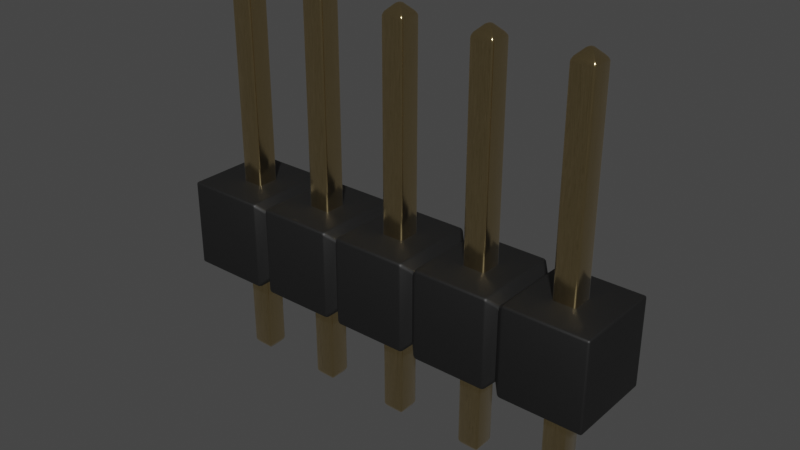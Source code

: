 # Source: PinHeader_1x5_P2.54mm_Drill1.1mm.blend  (saved by Blender 3.2.14; exported with 4.5.12 LTS)
import bpy
from mathutils import Matrix  # noqa: F401  (used for matrix-valued properties, if any)

bpy.ops.wm.read_factory_settings(use_empty=True)
scene = bpy.context.scene
scene.name = 'Scene'

# ---- collections
col_collection = bpy.data.collections.new('Collection'); scene.collection.children.link(col_collection)

# ---- materials (node trees are filled in below, after node groups)
mat_plastic_matte_black = bpy.data.materials.new('plastic_matte_black')
mat_plastic_matte_black.use_transparent_shadow = False
mat_plastic_matte_black.preview_render_type = 'CUBE'
mat_metal_goldpins_1 = bpy.data.materials.new('metal_goldpins_1')
mat_metal_goldpins_1.alpha_threshold = 0.0
mat_metal_goldpins_1.use_transparent_shadow = False
mat_metal_goldpins_1.preview_render_type = 'CUBE'
mat_metal_goldpins_1.diffuse_color = (0.5, 0.4018, 0.08046, 1.0)
mat_metal_goldpins_1.specular_color = (0.01, 0.05, 0.01)
mat_metal_goldpins_1.roughness = 0.5

# ---- node groups
ng_auto_smooth = bpy.data.node_groups.new('Auto Smooth', 'GeometryNodeTree')
_s = ng_auto_smooth.interface.new_socket(name='Geometry', in_out='OUTPUT', socket_type='NodeSocketGeometry')
_s = ng_auto_smooth.interface.new_socket(name='Geometry', in_out='INPUT', socket_type='NodeSocketGeometry')
_s = ng_auto_smooth.interface.new_socket(name='Angle', in_out='INPUT', socket_type='NodeSocketFloat')
_s.subtype = 'ANGLE'
_s.min_value = 0.0
_s.max_value = 3.142
ng_auto_smooth.is_modifier = True
_N = ng_auto_smooth.nodes; _L = ng_auto_smooth.links
n0 = _N.new('NodeGroupOutput'); n0.name = 'Group Output'; n0.location = (480, -100)
n1 = _N.new('NodeGroupInput'); n1.name = 'Group Input'; n1.location = (-420, -300)
n2 = _N.new('NodeGroupInput'); n2.name = 'Group Input.001'; n2.location = (-60, -100)
n3 = _N.new('GeometryNodeSetShadeSmooth'); n3.name = 'Set Shade Smooth'; n3.location = (120, -100)
n3.domain = 'EDGE'
n4 = _N.new('GeometryNodeSetShadeSmooth'); n4.name = 'Set Shade Smooth.001'; n4.location = (300, -100)
n5 = _N.new('GeometryNodeInputMeshEdgeAngle'); n5.name = 'Edge Angle'; n5.location = (-420, -220)
n6 = _N.new('GeometryNodeInputEdgeSmooth'); n6.name = 'Is Edge Smooth'; n6.location = (-60, -160)
n7 = _N.new('GeometryNodeInputShadeSmooth'); n7.name = 'Is Face Smooth'; n7.location = (-240, -340)
n8 = _N.new('FunctionNodeBooleanMath'); n8.name = 'Boolean Math'; n8.location = (-60, -220)
n9 = _N.new('FunctionNodeCompare'); n9.name = 'Compare'; n9.location = (-240, -180)
n9.operation = 'LESS_EQUAL'
_L.new(n5.outputs[0], n9.inputs[0])
_L.new(n4.outputs[0], n0.inputs[0])
_L.new(n1.outputs[1], n9.inputs[1])
_L.new(n9.outputs[0], n8.inputs[0])
_L.new(n7.outputs[0], n8.inputs[1])
_L.new(n2.outputs[0], n3.inputs[0])
_L.new(n6.outputs[0], n3.inputs[1])
_L.new(n3.outputs[0], n4.inputs[0])
_L.new(n8.outputs[0], n3.inputs[2])
n0.is_active_output = True

# ---- material node trees
mat_plastic_matte_black.use_nodes = True; mat_plastic_matte_black.node_tree.nodes.clear()
_N = mat_plastic_matte_black.node_tree.nodes; _L = mat_plastic_matte_black.node_tree.links
n0 = _N.new('ShaderNodeOutputMaterial'); n0.name = 'Material Output'; n0.location = (463, 300)
n1 = _N.new('ShaderNodeBsdfPrincipled'); n1.name = 'Principled BSDF'; n1.location = (173, 300)
n1.distribution = 'GGX'
n1.subsurface_method = 'BURLEY'
n1.inputs[1].default_value = 0.06818
n1.inputs[2].default_value = 0.5182
n1.inputs[3].default_value = 1.45
n1.inputs[13].default_value = 0.6432
n1.inputs[20].default_value = 0.1027
n1.inputs[27].default_value = (0.0, 0.0, 0.0, 1.0)
n1.inputs[28].default_value = 1.0
n2 = _N.new('ShaderNodeTexCoord'); n2.name = 'Texture Coordinate'; n2.location = (-1001, 105)
n3 = _N.new('ShaderNodeBump'); n3.name = 'Bump'; n3.location = (-135, -86)
n3.inputs[0].default_value = 0.1
n3.inputs[1].default_value = 0.4
n3.inputs[2].default_value = 1.0
n4 = _N.new('ShaderNodeMapping'); n4.name = 'Mapping'; n4.location = (-755, 143)
n4.inputs[3].default_value = (2.0, 2.0, 2.0)
n5 = _N.new('ShaderNodeValToRGB'); n5.name = 'ColorRamp'; n5.location = (-147, 213)
while len(n5.color_ramp.elements) > 1: n5.color_ramp.elements.remove(n5.color_ramp.elements[-1])
n5.color_ramp.elements[0].position = 0.0; n5.color_ramp.elements[0].color = (0.005014, 0.005014, 0.005014, 1.0)
_e = n5.color_ramp.elements.new(0.9955); _e.color = (0.01269, 0.01269, 0.01269, 1.0)
n6 = _N.new('ShaderNodeTexNoise'); n6.name = 'Noise Texture'; n6.location = (-455, 203)
n6.inputs[2].default_value = 200.0
n6.inputs[3].default_value = 5.6
n6.inputs[4].default_value = 0.5208
_L.new(n1.outputs[0], n0.inputs[0])
_L.new(n6.outputs[0], n5.inputs[0])
_L.new(n5.outputs[0], n1.inputs[0])
_L.new(n2.outputs[2], n4.inputs[0])
_L.new(n4.outputs[0], n6.inputs[0])
_L.new(n6.outputs[0], n3.inputs[3])
_L.new(n3.outputs[0], n1.inputs[5])
n0.is_active_output = True
mat_metal_goldpins_1.use_nodes = True; mat_metal_goldpins_1.node_tree.nodes.clear()
_N = mat_metal_goldpins_1.node_tree.nodes; _L = mat_metal_goldpins_1.node_tree.links
n0 = _N.new('ShaderNodeOutputMaterial'); n0.name = 'Material Output'; n0.location = (398, 300)
n1 = _N.new('ShaderNodeBsdfPrincipled'); n1.name = 'Principled BSDF'; n1.location = (108, 300)
n1.distribution = 'GGX'
n1.subsurface_method = 'BURLEY'
n1.inputs[1].default_value = 1.0
n1.inputs[2].default_value = 0.1841
n1.inputs[3].default_value = 1.45
n1.inputs[8].default_value = 1.0
n1.inputs[10].default_value = 0.02727
n1.inputs[13].default_value = 0.475
n1.inputs[20].default_value = 0.2891
n1.inputs[24].default_value = 0.03545
n1.inputs[27].default_value = (0.0, 0.0, 0.0, 1.0)
n1.inputs[28].default_value = 1.0
n2 = _N.new('ShaderNodeMapping'); n2.name = 'Mapping'; n2.location = (-783, 233)
n2.vector_type = 'VECTOR'
n2.inputs[3].default_value = (29.8, 40.0, 1.0)
n3 = _N.new('ShaderNodeTexCoord'); n3.name = 'Texture Coordinate'; n3.location = (-1071, 295)
n4 = _N.new('ShaderNodeTexNoise'); n4.name = 'Noise Texture'; n4.location = (-553, 188)
n4.inputs[3].default_value = 13.2
n4.inputs[4].default_value = 0.8833
n4.inputs[8].default_value = 4.0
n5 = _N.new('ShaderNodeValToRGB'); n5.name = 'ColorRamp'; n5.location = (-286, 264)
while len(n5.color_ramp.elements) > 1: n5.color_ramp.elements.remove(n5.color_ramp.elements[-1])
n5.color_ramp.elements[0].position = 0.3295; n5.color_ramp.elements[0].color = (0.9756, 0.7616, 0.4151, 1.0)
_e = n5.color_ramp.elements.new(0.8); _e.color = (0.2997, 0.2211, 0.05513, 1.0)
n6 = _N.new('ShaderNodeMix'); n6.name = 'Mix'; n6.location = (-62, 180)
n6.data_type = 'RGBA'
n6.inputs[0].default_value = 0.02727
n6.inputs[7].default_value = (0.5518, 0.2626, 0.03915, 1.0)
_L.new(n1.outputs[0], n0.inputs[0])
_L.new(n2.outputs[0], n4.inputs[0])
_L.new(n3.outputs[0], n2.inputs[0])
_L.new(n4.outputs[0], n5.inputs[0])
_L.new(n5.outputs[0], n6.inputs[6])
_L.new(n6.outputs[2], n1.inputs[0])
n0.is_active_output = True

# ---- world
world_world = bpy.data.worlds.new('World'); scene.world = world_world
world_world.use_nodes = True; world_world.node_tree.nodes.clear()
_N = world_world.node_tree.nodes; _L = world_world.node_tree.links
n0 = _N.new('ShaderNodeOutputWorld'); n0.name = 'World Output'; n0.location = (300, 300)
n1 = _N.new('ShaderNodeBackground'); n1.name = 'Background'; n1.location = (10, 300)
n1.inputs[0].default_value = (0.05088, 0.05088, 0.05088, 1.0)
_L.new(n1.outputs[0], n0.inputs[0])
n0.is_active_output = True
world_world.color = (0.05088, 0.05088, 0.05088)
world_world.use_sun_shadow = False
world_world.sun_shadow_jitter_overblur = 0.0

# ---- meshes
me_shape_9_indexedfaceset_004 = bpy.data.meshes.new('SHAPE_9_IndexedFaceSet.004')
me_shape_9_indexedfaceset_004.from_pydata([(0.5, 0.4116, 0.08839), (-0.5, -0.5, 0.0), (-0.5, -0.5, 1.0), (0.4116, -0.5, 1.0), (0.4116, 0.5, 0.0), (-0.5, 0.5, 1.0), (-0.5, 0.5, 0.0), (0.4116, -0.5, 0.0), (0.4116, 0.5, 1.0), (0.5, -0.4116, 0.9116), (0.5, 0.4116, 0.9116), (0.5, -0.4116, 0.08839), (0.5884, -0.5, 1.0), (1.412, -0.5, 1.0), (0.5884, 0.5, 1.0), (0.5884, 0.5, 0.0), (0.5884, -0.5, 0.0), (1.412, -0.5, 0.0), (1.5, 0.4116, 0.08839), (1.412, 0.5, 1.0), (1.412, 0.5, 0.0), (1.5, -0.4116, 0.08839), (1.5, -0.4116, 0.9116), (1.588, -0.5, 1.0), (1.5, 0.4116, 0.9116), (1.588, 0.5, 0.0), (1.588, 0.5, 1.0), (1.588, -0.5, 0.0), (2.412, -0.5, 0.0), (2.5, -0.4116, 0.08839), (2.412, -0.5, 1.0), (2.412, 0.5, 1.0), (2.5, 0.4116, 0.9116), (2.412, 0.5, 0.0), (2.5, 0.4116, 0.08839), (2.5, -0.4116, 0.9116), (2.588, 0.5, 0.0), (2.588, -0.5, 0.0), (2.588, -0.5, 1.0), (2.588, 0.5, 1.0), (3.412, -0.5, 1.0), (3.412, 0.5, 1.0), (3.5, -0.4116, 0.9116), (3.412, 0.5, 0.0), (3.412, -0.5, 0.0), (3.588, -0.5, 1.0), (3.5, -0.4116, 0.08839), (3.588, 0.5, 1.0), (3.5, 0.4116, 0.08839), (3.5, 0.4116, 0.9116), (3.588, -0.5, 0.0), (3.588, 0.5, 0.0), (4.5, -0.5, 0.0), (4.5, -0.5, 1.0), (4.5, 0.5, 0.0), (4.5, 0.5, 1.0), (0.126, -0.126, -1.08), (-0.126, -0.126, 3.261), (-0.126, -0.126, -1.08), (-0.0252, -0.0252, 3.362), (0.126, 0.126, 3.261), (-0.0252, -0.0252, -1.181), (0.0252, -0.0252, -1.181), (0.126, -0.126, 3.261), (0.0252, 0.0252, -1.181), (-0.0252, 0.0252, -1.181), (-0.126, 0.126, -1.08), (-0.0252, 0.0252, 3.362), (0.0252, 0.0252, 3.362), (-0.126, 0.126, 3.261), (0.126, 0.126, -1.08), (0.0252, -0.0252, 3.362), (0.874, 0.126, -1.08), (1.126, -0.126, 3.261), (0.874, -0.126, 3.261), (0.874, 0.126, 3.261), (0.9748, 0.0252, 3.362), (1.126, 0.126, -1.08), (1.126, -0.126, -1.08), (0.874, -0.126, -1.08), (0.9748, -0.0252, -1.181), (0.9748, 0.0252, -1.181), (1.025, 0.0252, -1.181), (0.9748, -0.0252, 3.362), (1.025, 0.0252, 3.362), (1.126, 0.126, 3.261), (1.025, -0.0252, -1.181), (1.025, -0.0252, 3.362), (2.126, -0.126, -1.08), (1.874, -0.126, -1.08), (1.975, -0.0252, -1.181), (1.975, 0.0252, -1.181), (1.874, -0.126, 3.261), (1.874, 0.126, 3.261), (2.126, 0.126, -1.08), (2.025, -0.0252, -1.181), (1.975, -0.0252, 3.362), (2.025, -0.0252, 3.362), (1.874, 0.126, -1.08), (1.975, 0.0252, 3.362), (2.025, 0.0252, -1.181), (2.126, -0.126, 3.261), (2.126, 0.126, 3.261), (2.025, 0.0252, 3.362), (2.874, 0.126, -1.08), (2.874, -0.126, 3.261), (3.126, -0.126, -1.08), (2.975, -0.0252, -1.181), (2.874, -0.126, -1.08), (2.975, -0.0252, 3.362), (3.025, 0.0252, -1.181), (2.975, 0.0252, -1.181), (3.126, 0.126, -1.08), (3.025, -0.0252, 3.362), (2.975, 0.0252, 3.362), (2.874, 0.126, 3.261), (3.025, -0.0252, -1.181), (3.126, -0.126, 3.261), (3.126, 0.126, 3.261), (3.025, 0.0252, 3.362), (3.874, 0.126, -1.08), (3.874, -0.126, 3.261), (3.874, -0.126, -1.08), (3.975, -0.0252, 3.362), (3.874, 0.126, 3.261), (3.975, 0.0252, 3.362), (4.126, 0.126, 3.261), (3.975, -0.0252, -1.181), (4.025, -0.0252, -1.181), (4.126, -0.126, 3.261), (4.025, 0.0252, -1.181), (3.975, 0.0252, -1.181), (4.025, -0.0252, 3.362), (4.126, -0.126, -1.08), (4.126, 0.126, -1.08), (4.025, 0.0252, 3.362)], [], [(11, 4, 7), (11, 0, 4), (2, 1, 6), (2, 6, 5), (3, 7, 1), (3, 1, 2), (8, 2, 5), (8, 3, 2), (8, 6, 4), (8, 5, 6), (4, 6, 1), (4, 1, 7), (9, 11, 7), (9, 7, 3), (8, 9, 3), (10, 9, 8), (8, 4, 0), (10, 8, 0), (12, 16, 11), (12, 11, 9), (12, 9, 10), (12, 10, 14), (14, 0, 15), (14, 10, 0), (15, 0, 11), (15, 11, 16), (13, 17, 16), (13, 16, 12), (19, 12, 14), (19, 13, 12), (19, 15, 20), (19, 14, 15), (20, 15, 16), (20, 16, 17), (22, 21, 17), (22, 17, 13), (19, 22, 13), (24, 22, 19), (19, 20, 18), (24, 19, 18), (21, 20, 17), (21, 18, 20), (23, 27, 21), (23, 21, 22), (23, 22, 24), (23, 24, 26), (26, 18, 25), (26, 24, 18), (25, 18, 21), (25, 21, 27), (30, 28, 27), (30, 27, 23), (31, 23, 26), (31, 30, 23), (31, 25, 33), (31, 26, 25), (33, 25, 27), (33, 27, 28), (35, 29, 28), (35, 28, 30), (31, 35, 30), (32, 35, 31), (31, 33, 34), (32, 31, 34), (29, 33, 28), (29, 34, 33), (38, 37, 29), (38, 29, 35), (38, 35, 32), (38, 32, 39), (39, 34, 36), (39, 32, 34), (36, 34, 29), (36, 29, 37), (40, 44, 37), (40, 37, 38), (41, 38, 39), (41, 40, 38), (41, 36, 43), (41, 39, 36), (43, 36, 37), (43, 37, 44), (42, 46, 44), (42, 44, 40), (41, 42, 40), (49, 42, 41), (41, 43, 48), (49, 41, 48), (46, 43, 44), (46, 48, 43), (45, 50, 46), (45, 46, 42), (42, 49, 47), (45, 42, 47), (47, 48, 51), (47, 49, 48), (51, 48, 46), (51, 46, 50), (53, 52, 50), (53, 50, 45), (55, 45, 47), (55, 53, 45), (55, 51, 54), (55, 47, 51), (54, 51, 50), (54, 50, 52), (53, 54, 52), (53, 55, 54), (57, 58, 66), (57, 66, 69), (57, 56, 58), (63, 56, 57), (65, 58, 61), (65, 66, 58), (67, 59, 57), (67, 57, 69), (69, 66, 70), (60, 69, 70), (63, 70, 56), (63, 60, 70), (61, 56, 62), (61, 58, 56), (59, 71, 63), (59, 63, 57), (64, 61, 62), (64, 65, 61), (65, 64, 70), (65, 70, 66), (68, 71, 59), (68, 59, 67), (67, 60, 68), (67, 69, 60), (64, 62, 56), (64, 56, 70), (68, 63, 71), (68, 60, 63), (74, 79, 72), (74, 72, 75), (74, 78, 79), (73, 78, 74), (81, 79, 80), (81, 72, 79), (76, 83, 74), (76, 74, 75), (75, 72, 77), (85, 75, 77), (73, 77, 78), (73, 85, 77), (80, 78, 86), (80, 79, 78), (83, 87, 73), (83, 73, 74), (82, 80, 86), (82, 81, 80), (72, 82, 77), (81, 82, 72), (84, 87, 83), (84, 83, 76), (75, 85, 84), (76, 75, 84), (82, 86, 78), (82, 78, 77), (84, 73, 87), (84, 85, 73), (92, 89, 98), (92, 98, 93), (92, 88, 89), (101, 88, 92), (91, 89, 90), (91, 98, 89), (99, 96, 92), (99, 92, 93), (93, 98, 94), (102, 93, 94), (101, 94, 88), (101, 102, 94), (90, 88, 95), (90, 89, 88), (96, 97, 101), (96, 101, 92), (100, 90, 95), (100, 91, 90), (98, 100, 94), (91, 100, 98), (103, 97, 96), (103, 96, 99), (93, 102, 103), (99, 93, 103), (100, 95, 88), (100, 88, 94), (103, 101, 97), (103, 102, 101), (105, 108, 104), (105, 104, 115), (105, 106, 108), (117, 106, 105), (111, 108, 107), (111, 104, 108), (114, 109, 105), (114, 105, 115), (115, 104, 112), (118, 115, 112), (117, 112, 106), (117, 118, 112), (107, 106, 116), (107, 108, 106), (109, 113, 117), (109, 117, 105), (110, 107, 116), (110, 111, 107), (104, 110, 112), (111, 110, 104), (119, 113, 109), (119, 109, 114), (115, 118, 119), (114, 115, 119), (110, 116, 106), (110, 106, 112), (119, 117, 113), (119, 118, 117), (121, 122, 120), (121, 120, 124), (121, 133, 122), (129, 133, 121), (131, 122, 127), (131, 120, 122), (125, 123, 121), (125, 121, 124), (124, 120, 134), (126, 124, 134), (129, 134, 133), (129, 126, 134), (127, 133, 128), (127, 122, 133), (123, 132, 129), (123, 129, 121), (130, 127, 128), (130, 131, 127), (120, 130, 134), (131, 130, 120), (135, 132, 123), (135, 123, 125), (124, 126, 135), (125, 124, 135), (130, 128, 133), (130, 133, 134), (135, 129, 132), (135, 126, 129)])
me_shape_9_indexedfaceset_004.polygons.foreach_set('use_smooth', [True] * 248)
me_shape_9_indexedfaceset_004.polygons.foreach_set('material_index', [0, 0, 0, 0, 0, 0, 0, 0, 0, 0, 0, 0, 0, 0, 0, 0, 0, 0, 0, 0, 0, 0, 0, 0, 0, 0, 0, 0, 0, 0, 0, 0, 0, 0, 0, 0, 0, 0, 0, 0, 0, 0, 0, 0, 0, 0, 0, 0, 0, 0, 0, 0, 0, 0, 0, 0, 0, 0, 0, 0, 0, 0, 0, 0, 0, 0, 0, 0, 0, 0, 0, 0, 0, 0, 0, 0, 0, 0, 0, 0, 0, 0, 0, 0, 0, 0, 0, 0, 0, 0, 0, 0, 0, 0, 0, 0, 0, 0, 0, 0, 0, 0, 0, 0, 0, 0, 0, 0, 1, 1, 1, 1, 1, 1, 1, 1, 1, 1, 1, 1, 1, 1, 1, 1, 1, 1, 1, 1, 1, 1, 1, 1, 1, 1, 1, 1, 1, 1, 1, 1, 1, 1, 1, 1, 1, 1, 1, 1, 1, 1, 1, 1, 1, 1, 1, 1, 1, 1, 1, 1, 1, 1, 1, 1, 1, 1, 1, 1, 1, 1, 1, 1, 1, 1, 1, 1, 1, 1, 1, 1, 1, 1, 1, 1, 1, 1, 1, 1, 1, 1, 1, 1, 1, 1, 1, 1, 1, 1, 1, 1, 1, 1, 1, 1, 1, 1, 1, 1, 1, 1, 1, 1, 1, 1, 1, 1, 1, 1, 1, 1, 1, 1, 1, 1, 1, 1, 1, 1, 1, 1, 1, 1, 1, 1, 1, 1, 1, 1, 1, 1, 1, 1, 1, 1, 1, 1, 1, 1])
_uv = me_shape_9_indexedfaceset_004.uv_layers.new(name='UVMap')
_uv.uv.foreach_set('vector', [0.08839, 1.0, 1.0, 0.0, 0.0, 0.0, 0.08839, 1.0, 0.9116, 1.0, 1.0, 0.0, 0.0, 1.0, 0.0, 0.0, 1.0, 0.0, 0.0, 1.0, 1.0, 0.0, 1.0, 1.0, 1.0, 1.0, 0.0, 1.0, 0.0, 0.0, 1.0, 1.0, 0.0, 0.0, 1.0, 0.0, 1.0, 1.0, 0.0, 0.0, 1.0, 0.0, 1.0, 1.0, 0.0, 1.0, 0.0, 0.0, 1.0, 1.0, 0.0, 0.0, 0.0, 1.0, 1.0, 1.0, 1.0, 0.0, 0.0, 0.0, 1.0, 1.0, 1.0, 0.0, 0.0, 0.0, 1.0, 1.0, 0.0, 0.0, 0.0, 1.0, 0.9116, 1.0, 0.08839, 1.0, 0.0, 0.0, 0.9116, 1.0, 0.0, 0.0, 1.0, 0.0, 1.0, 0.0, 0.08839, 1.0, 0.0, 0.0, 0.9116, 1.0, 0.08839, 1.0, 1.0, 0.0, 1.0, 0.0, 0.0, 0.0, 0.08839, 1.0, 0.9116, 1.0, 1.0, 0.0, 0.08839, 1.0, 1.0, 1.0, 0.0, 1.0, 0.08839, 0.0, 1.0, 1.0, 0.08839, 0.0, 0.9116, 0.0, 0.0, 1.0, 0.08839, 0.0, 0.9116, 0.0, 0.0, 1.0, 0.9116, 0.0, 1.0, 1.0, 1.0, 1.0, 0.08839, 0.0, 0.0, 1.0, 1.0, 1.0, 0.9116, 0.0, 0.08839, 0.0, 1.0, 1.0, 0.9116, 0.0, 0.08839, 0.0, 1.0, 1.0, 0.08839, 0.0, 0.0, 1.0, 1.0, 1.0, 0.0, 1.0, 0.0, 0.0, 1.0, 1.0, 0.0, 0.0, 1.0, 0.0, 1.0, 1.0, 0.0, 0.0, 1.0, 0.0, 1.0, 1.0, 0.0, 1.0, 0.0, 0.0, 1.0, 1.0, 0.0, 0.0, 0.0, 1.0, 1.0, 1.0, 1.0, 0.0, 0.0, 0.0, 1.0, 1.0, 1.0, 0.0, 0.0, 0.0, 1.0, 1.0, 0.0, 0.0, 0.0, 1.0, 0.9116, 1.0, 0.08839, 1.0, 0.0, 0.0, 0.9116, 1.0, 0.0, 0.0, 1.0, 0.0, 1.0, 1.0, 0.08839, 0.0, 0.0, 1.0, 0.9116, 0.0, 0.08839, 0.0, 1.0, 1.0, 1.0, 1.0, 0.0, 1.0, 0.08839, 0.0, 0.9116, 0.0, 1.0, 1.0, 0.08839, 0.0, 0.08839, 1.0, 1.0, 0.0, 0.0, 0.0, 0.08839, 1.0, 0.9116, 1.0, 1.0, 0.0, 1.0, 0.0, 0.0, 0.0, 0.08839, 1.0, 1.0, 0.0, 0.08839, 1.0, 0.9116, 1.0, 0.0, 1.0, 0.08839, 0.0, 0.9116, 0.0, 0.0, 1.0, 0.9116, 0.0, 1.0, 1.0, 1.0, 1.0, 0.08839, 0.0, 0.0, 1.0, 1.0, 1.0, 0.9116, 0.0, 0.08839, 0.0, 1.0, 0.0, 0.9116, 1.0, 0.08839, 1.0, 1.0, 0.0, 0.08839, 1.0, 0.0, 0.0, 1.0, 1.0, 0.0, 1.0, 0.0, 0.0, 1.0, 1.0, 0.0, 0.0, 1.0, 0.0, 1.0, 1.0, 0.0, 0.0, 1.0, 0.0, 1.0, 1.0, 0.0, 1.0, 0.0, 0.0, 1.0, 1.0, 0.0, 0.0, 0.0, 1.0, 1.0, 1.0, 1.0, 0.0, 0.0, 0.0, 1.0, 1.0, 1.0, 0.0, 0.0, 0.0, 1.0, 1.0, 0.0, 0.0, 0.0, 1.0, 0.9116, 1.0, 0.08839, 1.0, 0.0, 0.0, 0.9116, 1.0, 0.0, 0.0, 1.0, 0.0, 1.0, 1.0, 0.08839, 0.0, 0.0, 1.0, 0.9116, 0.0, 0.08839, 0.0, 1.0, 1.0, 1.0, 1.0, 0.0, 1.0, 0.08839, 0.0, 0.9116, 0.0, 1.0, 1.0, 0.08839, 0.0, 0.08839, 1.0, 1.0, 0.0, 0.0, 0.0, 0.08839, 1.0, 0.9116, 1.0, 1.0, 0.0, 1.0, 0.0, 0.0, 0.0, 0.08839, 1.0, 1.0, 0.0, 0.08839, 1.0, 0.9116, 1.0, 0.0, 1.0, 0.08839, 0.0, 0.9116, 0.0, 0.0, 1.0, 0.9116, 0.0, 1.0, 1.0, 1.0, 1.0, 0.08839, 0.0, 0.0, 1.0, 1.0, 1.0, 0.9116, 0.0, 0.08839, 0.0, 1.0, 0.0, 0.9116, 1.0, 0.08839, 1.0, 1.0, 0.0, 0.08839, 1.0, 0.0, 0.0, 1.0, 1.0, 0.0, 1.0, 0.0, 0.0, 1.0, 1.0, 0.0, 0.0, 1.0, 0.0, 1.0, 1.0, 0.0, 0.0, 1.0, 0.0, 1.0, 1.0, 0.0, 1.0, 0.0, 0.0, 1.0, 1.0, 0.0, 0.0, 0.0, 1.0, 1.0, 1.0, 1.0, 0.0, 0.0, 0.0, 1.0, 1.0, 1.0, 0.0, 0.0, 0.0, 1.0, 1.0, 0.0, 0.0, 0.0, 1.0, 0.9116, 1.0, 0.08839, 1.0, 0.0, 0.0, 0.9116, 1.0, 0.0, 0.0, 1.0, 0.0, 1.0, 1.0, 0.08839, 0.0, 0.0, 1.0, 0.9116, 0.0, 0.08839, 0.0, 1.0, 1.0, 1.0, 1.0, 0.0, 1.0, 0.08839, 0.0, 0.9116, 0.0, 1.0, 1.0, 0.08839, 0.0, 0.08839, 1.0, 1.0, 0.0, 0.0, 0.0, 0.08839, 1.0, 0.9116, 1.0, 1.0, 0.0, 1.0, 0.0, 0.0, 0.0, 0.08839, 1.0, 1.0, 0.0, 0.08839, 1.0, 0.9116, 1.0, 0.08839, 0.0, 0.9116, 0.0, 1.0, 1.0, 0.0, 1.0, 0.08839, 0.0, 1.0, 1.0, 1.0, 1.0, 0.08839, 0.0, 0.0, 1.0, 1.0, 1.0, 0.9116, 0.0, 0.08839, 0.0, 1.0, 0.0, 0.9116, 1.0, 0.08839, 1.0, 1.0, 0.0, 0.08839, 1.0, 0.0, 0.0, 1.0, 1.0, 0.0, 1.0, 0.0, 0.0, 1.0, 1.0, 0.0, 0.0, 1.0, 0.0, 1.0, 1.0, 0.0, 0.0, 1.0, 0.0, 1.0, 1.0, 0.0, 1.0, 0.0, 0.0, 1.0, 1.0, 0.0, 0.0, 0.0, 1.0, 1.0, 1.0, 1.0, 0.0, 0.0, 0.0, 1.0, 1.0, 1.0, 0.0, 0.0, 0.0, 1.0, 1.0, 0.0, 0.0, 0.0, 1.0, 0.0, 1.0, 1.0, 0.0, 0.0, 0.0, 0.0, 1.0, 1.0, 1.0, 1.0, 0.0, 1.0, 0.0, 0.0, 0.0, 0.0, 1.0, 1.0, 0.0, 0.0, 1.0, 1.0, 1.0, 1.0, 0.0, 0.0, 1.0, 0.0, 0.0, 1.0, 1.0, 0.0, 1.0, 1.0, 0.0, 0.6, 0.0, 0.0, 1.0, 0.4, 0.0, 0.6, 0.0, 1.0, 1.0, 0.0, 1.0, 0.6, 1.0, 0.4, 1.0, 0.0, 0.0, 0.6, 1.0, 0.0, 0.0, 1.0, 0.0, 1.0, 0.0, 0.0, 0.0, 0.0, 1.0, 1.0, 1.0, 1.0, 0.0, 0.0, 1.0, 1.0, 0.0, 0.0, 1.0, 0.0, 0.0, 1.0, 0.0, 1.0, 1.0, 0.0, 1.0, 0.4, 0.0, 1.0, 1.0, 0.6, 0.0, 0.4, 0.0, 0.0, 1.0, 1.0, 1.0, 0.4, 1.0, 0.6, 1.0, 1.0, 0.0, 0.4, 1.0, 1.0, 0.0, 0.0, 0.0, 1.0, 1.0, 0.0, 0.0, 1.0, 0.0, 1.0, 1.0, 0.0, 1.0, 0.0, 0.0, 0.4, 0.0, 0.6, 0.0, 1.0, 1.0, 0.4, 0.0, 1.0, 1.0, 0.0, 1.0, 1.0, 1.0, 1.0, 0.0, 0.0, 0.0, 1.0, 1.0, 0.0, 0.0, 0.0, 1.0, 0.4, 0.0, 1.0, 1.0, 0.6, 0.0, 0.4, 0.0, 0.0, 1.0, 1.0, 1.0, 0.6, 0.0, 0.4, 0.0, 0.0, 1.0, 0.6, 0.0, 0.0, 1.0, 1.0, 1.0, 0.6, 0.0, 0.0, 1.0, 0.4, 0.0, 0.6, 0.0, 1.0, 1.0, 0.0, 1.0, 1.0, 0.0, 0.0, 0.0, 0.0, 1.0, 1.0, 0.0, 0.0, 1.0, 1.0, 1.0, 1.0, 0.0, 0.0, 1.0, 0.0, 0.0, 1.0, 1.0, 0.0, 1.0, 1.0, 0.0, 0.6, 0.0, 0.0, 1.0, 0.4, 0.0, 0.6, 0.0, 1.0, 1.0, 0.0, 1.0, 0.6, 1.0, 0.4, 1.0, 0.0, 0.0, 0.6, 1.0, 0.0, 0.0, 1.0, 0.0, 1.0, 0.0, 0.0, 0.0, 0.0, 1.0, 1.0, 1.0, 1.0, 0.0, 0.0, 1.0, 1.0, 0.0, 0.0, 1.0, 0.0, 0.0, 1.0, 0.0, 1.0, 1.0, 0.0, 1.0, 0.4, 0.0, 1.0, 1.0, 0.6, 0.0, 0.4, 0.0, 0.0, 1.0, 1.0, 1.0, 0.4, 1.0, 0.6, 1.0, 1.0, 0.0, 0.4, 1.0, 1.0, 0.0, 0.0, 0.0, 1.0, 1.0, 0.0, 0.0, 1.0, 0.0, 1.0, 1.0, 0.0, 1.0, 0.0, 0.0, 0.0, 1.0, 0.6, 0.0, 1.0, 1.0, 0.4, 0.0, 0.6, 0.0, 0.0, 1.0, 1.0, 1.0, 1.0, 0.0, 0.0, 0.0, 1.0, 1.0, 0.0, 0.0, 0.0, 1.0, 0.0, 1.0, 1.0, 1.0, 0.6, 0.0, 0.4, 0.0, 0.0, 1.0, 0.6, 0.0, 0.6, 0.0, 0.4, 0.0, 0.0, 1.0, 0.6, 0.0, 0.0, 1.0, 1.0, 1.0, 0.6, 0.0, 0.0, 1.0, 0.4, 0.0, 0.6, 0.0, 1.0, 1.0, 0.0, 1.0, 1.0, 0.0, 0.0, 0.0, 0.0, 1.0, 1.0, 0.0, 0.0, 1.0, 1.0, 1.0, 1.0, 0.0, 0.0, 1.0, 0.0, 0.0, 1.0, 1.0, 0.0, 1.0, 1.0, 0.0, 0.6, 0.0, 0.0, 1.0, 0.4, 0.0, 0.6, 0.0, 1.0, 1.0, 0.0, 1.0, 0.6, 1.0, 0.4, 1.0, 0.0, 0.0, 0.6, 1.0, 0.0, 0.0, 1.0, 0.0, 1.0, 0.0, 0.0, 0.0, 0.0, 1.0, 1.0, 1.0, 1.0, 0.0, 0.0, 1.0, 1.0, 0.0, 0.0, 1.0, 0.0, 0.0, 1.0, 0.0, 1.0, 1.0, 0.0, 1.0, 0.4, 0.0, 1.0, 1.0, 0.6, 0.0, 0.4, 0.0, 0.0, 1.0, 1.0, 1.0, 0.4, 1.0, 0.6, 1.0, 1.0, 0.0, 0.4, 1.0, 1.0, 0.0, 0.0, 0.0, 1.0, 1.0, 0.0, 0.0, 1.0, 0.0, 1.0, 1.0, 0.0, 1.0, 0.0, 0.0, 0.0, 1.0, 0.6, 0.0, 1.0, 1.0, 0.4, 0.0, 0.6, 0.0, 0.0, 1.0, 1.0, 1.0, 1.0, 0.0, 0.0, 0.0, 1.0, 1.0, 0.0, 0.0, 0.0, 1.0, 0.0, 1.0, 1.0, 1.0, 0.6, 0.0, 0.4, 0.0, 0.0, 1.0, 0.6, 0.0, 0.6, 0.0, 0.4, 0.0, 0.0, 1.0, 0.6, 0.0, 0.0, 1.0, 1.0, 1.0, 0.6, 0.0, 0.0, 1.0, 0.4, 0.0, 0.6, 0.0, 1.0, 1.0, 0.0, 1.0, 1.0, 0.0, 0.0, 0.0, 0.0, 1.0, 1.0, 0.0, 0.0, 1.0, 1.0, 1.0, 1.0, 0.0, 0.0, 1.0, 0.0, 0.0, 1.0, 1.0, 0.0, 1.0, 1.0, 0.0, 0.6, 0.0, 0.0, 1.0, 0.4, 0.0, 0.6, 0.0, 1.0, 1.0, 0.0, 1.0, 0.6, 1.0, 0.4, 1.0, 0.0, 0.0, 0.6, 1.0, 0.0, 0.0, 1.0, 0.0, 1.0, 0.0, 0.0, 0.0, 0.0, 1.0, 1.0, 1.0, 1.0, 0.0, 0.0, 1.0, 1.0, 0.0, 0.0, 1.0, 0.0, 0.0, 1.0, 0.0, 1.0, 1.0, 0.0, 1.0, 0.4, 0.0, 1.0, 1.0, 0.6, 0.0, 0.4, 0.0, 0.0, 1.0, 1.0, 1.0, 0.4, 1.0, 0.6, 1.0, 1.0, 0.0, 0.4, 1.0, 1.0, 0.0, 0.0, 0.0, 1.0, 1.0, 0.0, 0.0, 1.0, 0.0, 1.0, 1.0, 0.0, 1.0, 0.0, 0.0, 0.0, 1.0, 0.6, 0.0, 1.0, 1.0, 0.4, 0.0, 0.6, 0.0, 0.0, 1.0, 1.0, 1.0, 1.0, 0.0, 0.0, 0.0, 1.0, 1.0, 0.0, 0.0, 0.0, 1.0, 0.0, 1.0, 1.0, 1.0, 0.6, 0.0, 0.4, 0.0, 0.0, 1.0, 0.6, 0.0, 0.6, 0.0, 0.4, 0.0, 0.0, 1.0, 0.6, 0.0, 0.0, 1.0, 1.0, 1.0, 0.6, 0.0, 0.0, 1.0, 0.4, 0.0, 0.6, 0.0, 1.0, 1.0, 0.0, 1.0, 1.0, 0.0, 0.0, 0.0, 0.0, 1.0, 1.0, 0.0, 0.0, 1.0, 1.0, 1.0, 1.0, 0.0, 0.0, 1.0, 0.0, 0.0, 1.0, 1.0, 0.0, 1.0, 1.0, 0.0, 0.6, 0.0, 0.0, 1.0, 0.4, 0.0, 0.6, 0.0, 1.0, 1.0, 0.0, 1.0, 0.6, 1.0, 0.4, 1.0, 0.0, 0.0, 0.6, 1.0, 0.0, 0.0, 1.0, 0.0, 1.0, 0.0, 0.0, 0.0, 0.0, 1.0, 1.0, 1.0, 1.0, 0.0, 0.0, 1.0, 1.0, 0.0, 0.0, 1.0, 0.0, 0.0, 1.0, 0.0, 1.0, 1.0, 0.0, 1.0, 0.4, 0.0, 1.0, 1.0, 0.6, 0.0, 0.4, 0.0, 0.0, 1.0, 1.0, 1.0, 0.4, 1.0, 0.6, 1.0, 1.0, 0.0, 0.4, 1.0, 1.0, 0.0, 0.0, 0.0, 1.0, 1.0, 0.0, 0.0, 1.0, 0.0, 1.0, 1.0, 0.0, 1.0, 0.0, 0.0, 0.0, 1.0, 0.6, 0.0, 1.0, 1.0, 0.4, 0.0, 0.6, 0.0, 0.0, 1.0, 1.0, 1.0, 1.0, 0.0, 0.0, 0.0, 1.0, 1.0, 0.0, 0.0, 0.0, 1.0, 0.0, 1.0, 1.0, 1.0, 0.6, 0.0, 0.4, 0.0, 0.0, 1.0, 0.6, 0.0, 0.6, 0.0, 0.4, 0.0, 0.0, 1.0, 0.6, 0.0, 0.0, 1.0, 1.0, 1.0, 0.6, 0.0, 0.0, 1.0, 0.4, 0.0, 0.6, 0.0, 1.0, 1.0, 0.0, 1.0])
me_shape_9_indexedfaceset_004.materials.append(mat_plastic_matte_black)
me_shape_9_indexedfaceset_004.materials.append(mat_metal_goldpins_1)
me_shape_9_indexedfaceset_004.update()

# ---- objects
ob_shape_9_indexedfaceset = bpy.data.objects.new('SHAPE_9_IndexedFaceSet', me_shape_9_indexedfaceset_004)

# ---- transforms, parenting, visibility, modifiers, constraints
ob_shape_9_indexedfaceset.location = (0.0, 0.0, 0.0)
ob_shape_9_indexedfaceset.scale = (2.54, 2.54, 2.54)
_m = ob_shape_9_indexedfaceset.modifiers.new('Bevel', 'BEVEL')
_m.segments = 3
_m = ob_shape_9_indexedfaceset.modifiers.new('Auto Smooth', 'NODES')
_m.node_group = ng_auto_smooth
_gi = [s.identifier for s in ng_auto_smooth.interface.items_tree if s.item_type == 'SOCKET' and s.in_out == 'INPUT']
_m[_gi[1]] = 0.5236  # Angle

# ---- collection membership
col_collection.objects.link(ob_shape_9_indexedfaceset)

# ---- scene / render settings (as saved in the file)
scene.frame_start = 1; scene.frame_end = 250; scene.frame_set(1)
scene.render.engine = 'BLENDER_EEVEE_NEXT'
scene.cycles.sampling_pattern = 'TABULATED_SOBOL'
scene.cycles.use_light_tree = False
scene.view_settings.view_transform = 'Filmic'
bpy.context.view_layer.update()

# ---- added for rendering (the .blend has no active camera and no usable light): camera, sun
cam_auto = bpy.data.cameras.new('AutoCamera')
cam_auto.lens = 50.0
cam_auto.sensor_width = 36.0
cam_auto.clip_end = 1000.0
ob_auto_camera = bpy.data.objects.new('AutoCamera', cam_auto)
scene.collection.objects.link(ob_auto_camera)
ob_auto_camera.location = (21.1297, -19.2597, 15.6098)
ob_auto_camera.rotation_euler = (1.09748, -7.21219e-08, 0.694738)
scene.camera = ob_auto_camera
light_auto_sun = bpy.data.lights.new('AutoSun', 'SUN')
light_auto_sun.energy = 3.0
light_auto_sun.angle = 0.0523599
ob_auto_sun = bpy.data.objects.new('AutoSun', light_auto_sun)
scene.collection.objects.link(ob_auto_sun)
ob_auto_sun.rotation_euler = (0.872665, 0.174533, 0.523599)
bpy.context.view_layer.update()
